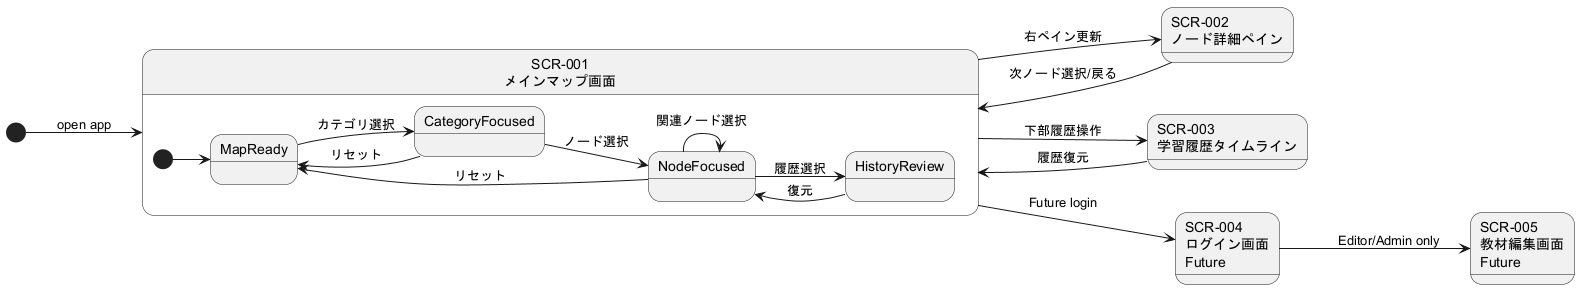

The diagram above was rendered by PlantUML. Its source (embedded in the PNG):
@startuml
skinparam shadowing false
left to right direction

[*] --> SCR001 : open app

state "SCR-001\nメインマップ画面" as SCR001 {
  [*] --> MapReady
  MapReady --> CategoryFocused : カテゴリ選択
  CategoryFocused --> NodeFocused : ノード選択
  NodeFocused --> NodeFocused : 関連ノード選択
  NodeFocused --> HistoryReview : 履歴選択
  HistoryReview --> NodeFocused : 復元
  CategoryFocused --> MapReady : リセット
  NodeFocused --> MapReady : リセット
}

state "SCR-002\nノード詳細ペイン" as SCR002
state "SCR-003\n学習履歴タイムライン" as SCR003
state "SCR-004\nログイン画面\nFuture" as SCR004
state "SCR-005\n教材編集画面\nFuture" as SCR005

SCR001 --> SCR002 : 右ペイン更新
SCR002 --> SCR001 : 次ノード選択/戻る
SCR001 --> SCR003 : 下部履歴操作
SCR003 --> SCR001 : 履歴復元
SCR001 --> SCR004 : Future login
SCR004 --> SCR005 : Editor/Admin only
@enduml